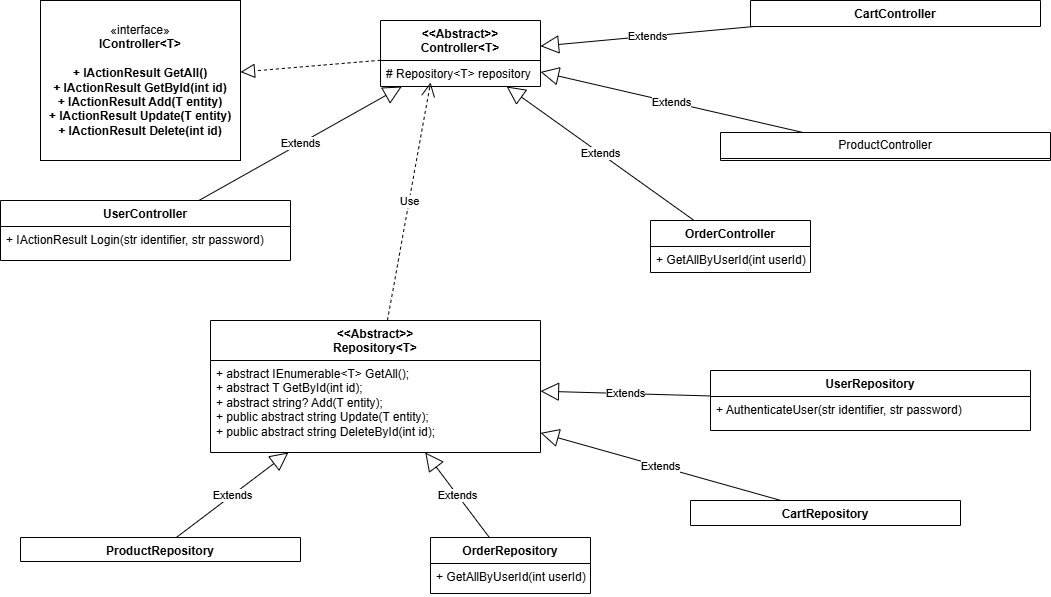

The diagram above was exported from draw.io. Its source (the exported page's mxGraphModel, read from the mxfile embedded in the PNG):
<mxGraphModel dx="1120" dy="434" grid="1" gridSize="10" guides="1" tooltips="1" connect="1" arrows="1" fold="1" page="1" pageScale="1" pageWidth="827" pageHeight="1169" math="0" shadow="0">
  <root>
    <mxCell id="WIyWlLk6GJQsqaUBKTNV-0" />
    <mxCell id="WIyWlLk6GJQsqaUBKTNV-1" parent="WIyWlLk6GJQsqaUBKTNV-0" />
    <mxCell id="zs-17AxMVIpEoQR5yxt--0" value="UserController" style="swimlane;fontStyle=1;align=center;verticalAlign=top;childLayout=stackLayout;horizontal=1;startSize=26;horizontalStack=0;resizeParent=1;resizeParentMax=0;resizeLast=0;collapsible=1;marginBottom=0;whiteSpace=wrap;html=1;" parent="WIyWlLk6GJQsqaUBKTNV-1" vertex="1">
      <mxGeometry x="20" y="220" width="290" height="60" as="geometry" />
    </mxCell>
    <mxCell id="zs-17AxMVIpEoQR5yxt--3" value="+ IActionResult Login(str identifier, str password)" style="text;strokeColor=none;fillColor=none;align=left;verticalAlign=top;spacingLeft=4;spacingRight=4;overflow=hidden;rotatable=0;points=[[0,0.5],[1,0.5]];portConstraint=eastwest;whiteSpace=wrap;html=1;" parent="zs-17AxMVIpEoQR5yxt--0" vertex="1">
      <mxGeometry y="26" width="290" height="34" as="geometry" />
    </mxCell>
    <mxCell id="zs-17AxMVIpEoQR5yxt--4" value="«interface»&lt;br&gt;&lt;b&gt;IController&amp;lt;T&amp;gt;&lt;/b&gt;&lt;div&gt;&lt;b&gt;&lt;br&gt;&lt;/b&gt;&lt;/div&gt;&lt;div&gt;&lt;b&gt;+ IActionResult GetAll()&lt;/b&gt;&lt;/div&gt;&lt;div&gt;&lt;b&gt;+ IActionResult GetById(int id)&lt;/b&gt;&lt;/div&gt;&lt;div&gt;&lt;b&gt;+ IActionResult Add(T entity)&lt;/b&gt;&lt;/div&gt;&lt;div&gt;&lt;b&gt;+ IActionResult Update(T entity)&lt;/b&gt;&lt;/div&gt;&lt;div&gt;&lt;b&gt;+ IActionResult Delete(int id)&lt;/b&gt;&lt;/div&gt;" style="html=1;whiteSpace=wrap;" parent="WIyWlLk6GJQsqaUBKTNV-1" vertex="1">
      <mxGeometry x="60" y="20" width="200" height="160" as="geometry" />
    </mxCell>
    <mxCell id="zs-17AxMVIpEoQR5yxt--5" value="&amp;lt;&amp;lt;Abstract&amp;gt;&amp;gt;&lt;div&gt;Controller&amp;lt;T&amp;gt;&lt;/div&gt;" style="swimlane;fontStyle=1;align=center;verticalAlign=top;childLayout=stackLayout;horizontal=1;startSize=40;horizontalStack=0;resizeParent=1;resizeParentMax=0;resizeLast=0;collapsible=1;marginBottom=0;whiteSpace=wrap;html=1;" parent="WIyWlLk6GJQsqaUBKTNV-1" vertex="1">
      <mxGeometry x="400" y="40" width="160" height="66" as="geometry" />
    </mxCell>
    <mxCell id="zs-17AxMVIpEoQR5yxt--6" value="# Repository&amp;lt;T&amp;gt; repository" style="text;strokeColor=none;fillColor=none;align=left;verticalAlign=top;spacingLeft=4;spacingRight=4;overflow=hidden;rotatable=0;points=[[0,0.5],[1,0.5]];portConstraint=eastwest;whiteSpace=wrap;html=1;" parent="zs-17AxMVIpEoQR5yxt--5" vertex="1">
      <mxGeometry y="40" width="160" height="26" as="geometry" />
    </mxCell>
    <mxCell id="zs-17AxMVIpEoQR5yxt--9" value="" style="endArrow=block;dashed=1;endFill=0;endSize=12;html=1;rounded=0;" parent="WIyWlLk6GJQsqaUBKTNV-1" source="zs-17AxMVIpEoQR5yxt--5" target="zs-17AxMVIpEoQR5yxt--4" edge="1">
      <mxGeometry width="160" relative="1" as="geometry">
        <mxPoint x="330" y="300" as="sourcePoint" />
        <mxPoint x="490" y="300" as="targetPoint" />
        <Array as="points" />
      </mxGeometry>
    </mxCell>
    <mxCell id="zs-17AxMVIpEoQR5yxt--10" value="Extends" style="endArrow=block;endSize=16;endFill=0;html=1;rounded=0;" parent="WIyWlLk6GJQsqaUBKTNV-1" source="zs-17AxMVIpEoQR5yxt--0" target="zs-17AxMVIpEoQR5yxt--5" edge="1">
      <mxGeometry width="160" relative="1" as="geometry">
        <mxPoint x="330" y="300" as="sourcePoint" />
        <mxPoint x="490" y="300" as="targetPoint" />
      </mxGeometry>
    </mxCell>
    <mxCell id="zs-17AxMVIpEoQR5yxt--12" value="ProductController" style="swimlane;fontStyle=0;childLayout=stackLayout;horizontal=1;startSize=26;fillColor=none;horizontalStack=0;resizeParent=1;resizeParentMax=0;resizeLast=0;collapsible=1;marginBottom=0;whiteSpace=wrap;html=1;" parent="WIyWlLk6GJQsqaUBKTNV-1" vertex="1">
      <mxGeometry x="740" y="152" width="330" height="28" as="geometry" />
    </mxCell>
    <mxCell id="zs-17AxMVIpEoQR5yxt--16" value="Extends" style="endArrow=block;endSize=16;endFill=0;html=1;rounded=0;exitX=0.25;exitY=0;exitDx=0;exitDy=0;" parent="WIyWlLk6GJQsqaUBKTNV-1" source="zs-17AxMVIpEoQR5yxt--12" target="zs-17AxMVIpEoQR5yxt--5" edge="1">
      <mxGeometry width="160" relative="1" as="geometry">
        <mxPoint x="263" y="280" as="sourcePoint" />
        <mxPoint x="427" y="150" as="targetPoint" />
      </mxGeometry>
    </mxCell>
    <mxCell id="zs-17AxMVIpEoQR5yxt--17" value="&lt;div&gt;&amp;lt;&amp;lt;Abstract&amp;gt;&amp;gt;&lt;/div&gt;Repository&amp;lt;T&amp;gt;" style="swimlane;fontStyle=1;align=center;verticalAlign=top;childLayout=stackLayout;horizontal=1;startSize=40;horizontalStack=0;resizeParent=1;resizeParentMax=0;resizeLast=0;collapsible=1;marginBottom=0;whiteSpace=wrap;html=1;" parent="WIyWlLk6GJQsqaUBKTNV-1" vertex="1">
      <mxGeometry x="230" y="340" width="330" height="132" as="geometry" />
    </mxCell>
    <mxCell id="zs-17AxMVIpEoQR5yxt--20" value="&lt;div&gt;+ abstract IEnumerable&amp;lt;T&amp;gt; GetAll();&lt;/div&gt;&lt;div&gt;+ abstract T GetById(int id);&lt;/div&gt;&lt;div&gt;+ abstract string? Add(T entity);&lt;/div&gt;&lt;div&gt;+ public abstract string Update(T entity);&lt;/div&gt;&lt;div&gt;+ public abstract string DeleteById(int id);&lt;/div&gt;" style="text;strokeColor=none;fillColor=none;align=left;verticalAlign=top;spacingLeft=4;spacingRight=4;overflow=hidden;rotatable=0;points=[[0,0.5],[1,0.5]];portConstraint=eastwest;whiteSpace=wrap;html=1;" parent="zs-17AxMVIpEoQR5yxt--17" vertex="1">
      <mxGeometry y="40" width="330" height="92" as="geometry" />
    </mxCell>
    <mxCell id="zs-17AxMVIpEoQR5yxt--21" value="UserRepository" style="swimlane;fontStyle=1;align=center;verticalAlign=top;childLayout=stackLayout;horizontal=1;startSize=26;horizontalStack=0;resizeParent=1;resizeParentMax=0;resizeLast=0;collapsible=1;marginBottom=0;whiteSpace=wrap;html=1;" parent="WIyWlLk6GJQsqaUBKTNV-1" vertex="1">
      <mxGeometry x="730" y="390" width="320" height="60" as="geometry" />
    </mxCell>
    <mxCell id="zs-17AxMVIpEoQR5yxt--24" value="+ AuthenticateUser(str identifier, str password)" style="text;strokeColor=none;fillColor=none;align=left;verticalAlign=top;spacingLeft=4;spacingRight=4;overflow=hidden;rotatable=0;points=[[0,0.5],[1,0.5]];portConstraint=eastwest;whiteSpace=wrap;html=1;" parent="zs-17AxMVIpEoQR5yxt--21" vertex="1">
      <mxGeometry y="26" width="320" height="34" as="geometry" />
    </mxCell>
    <mxCell id="zs-17AxMVIpEoQR5yxt--25" value="Extends" style="endArrow=block;endSize=16;endFill=0;html=1;rounded=0;" parent="WIyWlLk6GJQsqaUBKTNV-1" source="zs-17AxMVIpEoQR5yxt--21" target="zs-17AxMVIpEoQR5yxt--17" edge="1">
      <mxGeometry width="160" relative="1" as="geometry">
        <mxPoint x="263" y="280" as="sourcePoint" />
        <mxPoint x="427" y="150" as="targetPoint" />
      </mxGeometry>
    </mxCell>
    <mxCell id="o8mL7GpJTjh4vJFTECz9-0" value="OrderController" style="swimlane;fontStyle=1;align=center;verticalAlign=top;childLayout=stackLayout;horizontal=1;startSize=26;horizontalStack=0;resizeParent=1;resizeParentMax=0;resizeLast=0;collapsible=1;marginBottom=0;whiteSpace=wrap;html=1;" parent="WIyWlLk6GJQsqaUBKTNV-1" vertex="1">
      <mxGeometry x="670" y="240" width="160" height="52" as="geometry" />
    </mxCell>
    <mxCell id="o8mL7GpJTjh4vJFTECz9-3" value="+ GetAllByUserId(int userId)" style="text;strokeColor=none;fillColor=none;align=left;verticalAlign=top;spacingLeft=4;spacingRight=4;overflow=hidden;rotatable=0;points=[[0,0.5],[1,0.5]];portConstraint=eastwest;whiteSpace=wrap;html=1;" parent="o8mL7GpJTjh4vJFTECz9-0" vertex="1">
      <mxGeometry y="26" width="160" height="26" as="geometry" />
    </mxCell>
    <mxCell id="o8mL7GpJTjh4vJFTECz9-4" value="Extends" style="endArrow=block;endSize=16;endFill=0;html=1;rounded=0;" parent="WIyWlLk6GJQsqaUBKTNV-1" source="o8mL7GpJTjh4vJFTECz9-0" target="zs-17AxMVIpEoQR5yxt--5" edge="1">
      <mxGeometry width="160" relative="1" as="geometry">
        <mxPoint x="252" y="230" as="sourcePoint" />
        <mxPoint x="428" y="124" as="targetPoint" />
      </mxGeometry>
    </mxCell>
    <mxCell id="o8mL7GpJTjh4vJFTECz9-5" value="OrderRepository" style="swimlane;fontStyle=1;align=center;verticalAlign=top;childLayout=stackLayout;horizontal=1;startSize=26;horizontalStack=0;resizeParent=1;resizeParentMax=0;resizeLast=0;collapsible=1;marginBottom=0;whiteSpace=wrap;html=1;" parent="WIyWlLk6GJQsqaUBKTNV-1" vertex="1">
      <mxGeometry x="450" y="557" width="160" height="56" as="geometry" />
    </mxCell>
    <mxCell id="o8mL7GpJTjh4vJFTECz9-8" value="+ GetAllByUserId(int userId)" style="text;strokeColor=none;fillColor=none;align=left;verticalAlign=top;spacingLeft=4;spacingRight=4;overflow=hidden;rotatable=0;points=[[0,0.5],[1,0.5]];portConstraint=eastwest;whiteSpace=wrap;html=1;" parent="o8mL7GpJTjh4vJFTECz9-5" vertex="1">
      <mxGeometry y="26" width="160" height="30" as="geometry" />
    </mxCell>
    <mxCell id="o8mL7GpJTjh4vJFTECz9-9" value="Extends" style="endArrow=block;endSize=16;endFill=0;html=1;rounded=0;" parent="WIyWlLk6GJQsqaUBKTNV-1" source="o8mL7GpJTjh4vJFTECz9-5" target="zs-17AxMVIpEoQR5yxt--17" edge="1">
      <mxGeometry width="160" relative="1" as="geometry">
        <mxPoint x="480" y="480" as="sourcePoint" />
        <mxPoint x="390" y="482" as="targetPoint" />
      </mxGeometry>
    </mxCell>
    <mxCell id="o8mL7GpJTjh4vJFTECz9-10" value="ProductRepository" style="swimlane;fontStyle=1;align=center;verticalAlign=top;childLayout=stackLayout;horizontal=1;startSize=26;horizontalStack=0;resizeParent=1;resizeParentMax=0;resizeLast=0;collapsible=1;marginBottom=0;whiteSpace=wrap;html=1;" parent="WIyWlLk6GJQsqaUBKTNV-1" vertex="1">
      <mxGeometry x="40" y="557" width="280" height="24" as="geometry" />
    </mxCell>
    <mxCell id="o8mL7GpJTjh4vJFTECz9-14" value="CartRepository" style="swimlane;fontStyle=1;align=center;verticalAlign=top;childLayout=stackLayout;horizontal=1;startSize=26;horizontalStack=0;resizeParent=1;resizeParentMax=0;resizeLast=0;collapsible=1;marginBottom=0;whiteSpace=wrap;html=1;" parent="WIyWlLk6GJQsqaUBKTNV-1" vertex="1">
      <mxGeometry x="710" y="520" width="270" height="25" as="geometry" />
    </mxCell>
    <mxCell id="o8mL7GpJTjh4vJFTECz9-18" value="Extends" style="endArrow=block;endSize=16;endFill=0;html=1;rounded=0;" parent="WIyWlLk6GJQsqaUBKTNV-1" source="o8mL7GpJTjh4vJFTECz9-14" target="zs-17AxMVIpEoQR5yxt--17" edge="1">
      <mxGeometry width="160" relative="1" as="geometry">
        <mxPoint x="401" y="670" as="sourcePoint" />
        <mxPoint x="288" y="552" as="targetPoint" />
      </mxGeometry>
    </mxCell>
    <mxCell id="o8mL7GpJTjh4vJFTECz9-19" value="Extends" style="endArrow=block;endSize=16;endFill=0;html=1;rounded=0;" parent="WIyWlLk6GJQsqaUBKTNV-1" source="o8mL7GpJTjh4vJFTECz9-10" target="zs-17AxMVIpEoQR5yxt--17" edge="1">
      <mxGeometry width="160" relative="1" as="geometry">
        <mxPoint x="530" y="575" as="sourcePoint" />
        <mxPoint x="390" y="534" as="targetPoint" />
      </mxGeometry>
    </mxCell>
    <mxCell id="o8mL7GpJTjh4vJFTECz9-20" value="CartController" style="swimlane;fontStyle=1;align=center;verticalAlign=top;childLayout=stackLayout;horizontal=1;startSize=26;horizontalStack=0;resizeParent=1;resizeParentMax=0;resizeLast=0;collapsible=1;marginBottom=0;whiteSpace=wrap;html=1;" parent="WIyWlLk6GJQsqaUBKTNV-1" vertex="1">
      <mxGeometry x="770" y="20" width="290" height="26" as="geometry" />
    </mxCell>
    <mxCell id="o8mL7GpJTjh4vJFTECz9-24" value="Extends" style="endArrow=block;endSize=16;endFill=0;html=1;rounded=0;" parent="WIyWlLk6GJQsqaUBKTNV-1" source="o8mL7GpJTjh4vJFTECz9-20" target="zs-17AxMVIpEoQR5yxt--5" edge="1">
      <mxGeometry width="160" relative="1" as="geometry">
        <mxPoint x="783" y="242" as="sourcePoint" />
        <mxPoint x="560" y="124" as="targetPoint" />
      </mxGeometry>
    </mxCell>
    <mxCell id="o8mL7GpJTjh4vJFTECz9-25" value="Use" style="endArrow=open;endSize=12;dashed=1;html=1;rounded=0;entryX=0.313;entryY=0.846;entryDx=0;entryDy=0;entryPerimeter=0;" parent="WIyWlLk6GJQsqaUBKTNV-1" source="zs-17AxMVIpEoQR5yxt--17" target="zs-17AxMVIpEoQR5yxt--6" edge="1">
      <mxGeometry width="160" relative="1" as="geometry">
        <mxPoint x="410" y="300" as="sourcePoint" />
        <mxPoint x="570" y="300" as="targetPoint" />
      </mxGeometry>
    </mxCell>
  </root>
</mxGraphModel>